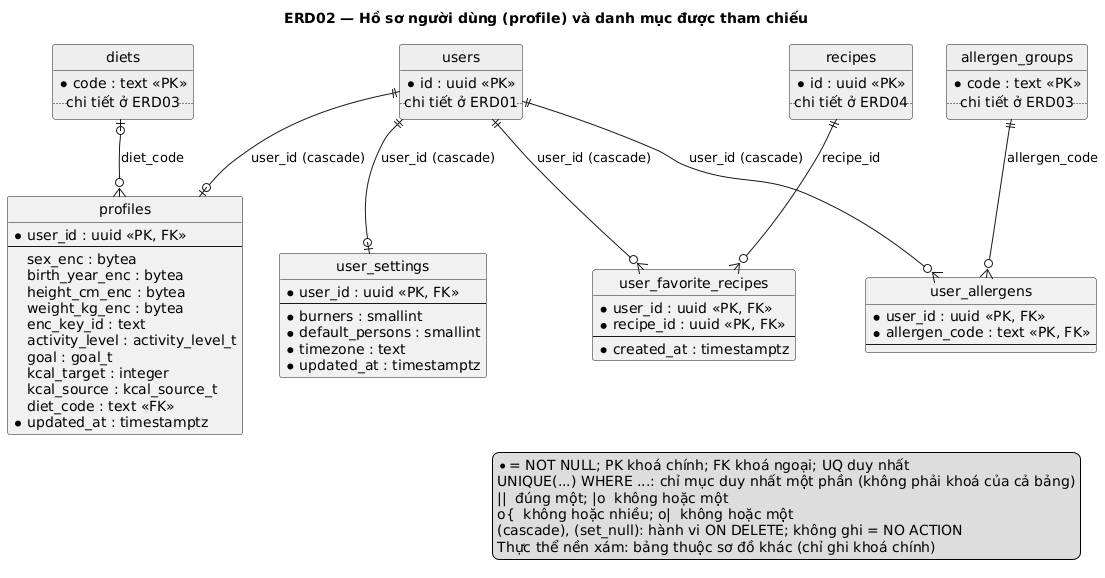

The diagram above was rendered by PlantUML. Its source (embedded in the PNG):
@startuml
title ERD02 — Hồ sơ người dùng (profile) và danh mục được tham chiếu
hide circle

entity "profiles" as profiles {
  * user_id : uuid <<PK, FK>>
  --
    sex_enc : bytea
    birth_year_enc : bytea
    height_cm_enc : bytea
    weight_kg_enc : bytea
    enc_key_id : text
    activity_level : activity_level_t
    goal : goal_t
    kcal_target : integer
    kcal_source : kcal_source_t
    diet_code : text <<FK>>
  * updated_at : timestamptz
}
entity "user_allergens" as user_allergens {
  * user_id : uuid <<PK, FK>>
  * allergen_code : text <<PK, FK>>
  --
}
entity "user_favorite_recipes" as user_favorite_recipes {
  * user_id : uuid <<PK, FK>>
  * recipe_id : uuid <<PK, FK>>
  --
  * created_at : timestamptz
}
entity "user_settings" as user_settings {
  * user_id : uuid <<PK, FK>>
  --
  * burners : smallint
  * default_persons : smallint
  * timezone : text
  * updated_at : timestamptz
}
entity "users" as users #EEEEEE {
  * id : uuid <<PK>>
  .. chi tiết ở ERD01 ..
}
entity "diets" as diets #EEEEEE {
  * code : text <<PK>>
  .. chi tiết ở ERD03 ..
}
entity "allergen_groups" as allergen_groups #EEEEEE {
  * code : text <<PK>>
  .. chi tiết ở ERD03 ..
}
entity "recipes" as recipes #EEEEEE {
  * id : uuid <<PK>>
  .. chi tiết ở ERD04 ..
}

users ||--o| profiles : user_id (cascade)
diets |o--o{ profiles : diet_code
users ||--o{ user_allergens : user_id (cascade)
allergen_groups ||--o{ user_allergens : allergen_code
users ||--o{ user_favorite_recipes : user_id (cascade)
recipes ||--o{ user_favorite_recipes : recipe_id
users ||--o| user_settings : user_id (cascade)

legend right
  * = NOT NULL; PK khoá chính; FK khoá ngoại; UQ duy nhất
  UNIQUE(...) WHERE ...: chỉ mục duy nhất một phần (không phải khoá của cả bảng)
  ||  đúng một; |o  không hoặc một
  o{  không hoặc nhiều; o|  không hoặc một
  (cascade), (set_null): hành vi ON DELETE; không ghi = NO ACTION
  Thực thể nền xám: bảng thuộc sơ đồ khác (chỉ ghi khoá chính)
endlegend

@enduml